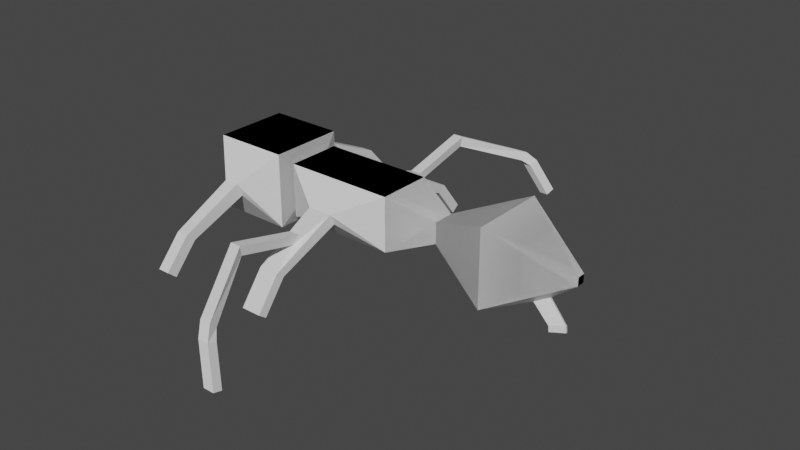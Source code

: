# Source: enemy1.blend  (saved by Blender 2.82.7; exported with 4.5.12 LTS)
import bpy
from mathutils import Matrix  # noqa: F401  (used for matrix-valued properties, if any)

bpy.ops.wm.read_factory_settings(use_empty=True)
scene = bpy.context.scene
scene.name = 'Scene'

# ---- collections
col_collection = bpy.data.collections.new('Collection'); scene.collection.children.link(col_collection)

# ---- materials (node trees are filled in below, after node groups)
mat_material = bpy.data.materials.new('Material')
mat_material.alpha_threshold = 0.0
mat_material.use_transparent_shadow = False
mat_material.line_color = (0.0, 0.0, 0.0, 1.0)

# ---- material node trees
mat_material.use_nodes = True; mat_material.node_tree.nodes.clear()
_N = mat_material.node_tree.nodes; _L = mat_material.node_tree.links
n0 = _N.new('ShaderNodeOutputMaterial'); n0.name = 'Material Output'; n0.location = (300, 300)
n1 = _N.new('ShaderNodeBsdfPrincipled'); n1.name = 'Principled BSDF'; n1.location = (10, 300)
n1.distribution = 'GGX'
n1.subsurface_method = 'BURLEY'
n1.inputs[2].default_value = 0.4
n1.inputs[3].default_value = 1.45
n1.inputs[27].default_value = (0.0, 0.0, 0.0, 1.0)
n1.inputs[28].default_value = 1.0
_L.new(n1.outputs[0], n0.inputs[0])
n0.is_active_output = True

# ---- world
world_world = bpy.data.worlds.new('World'); scene.world = world_world
world_world.use_nodes = True; world_world.node_tree.nodes.clear()
_N = world_world.node_tree.nodes; _L = world_world.node_tree.links
n0 = _N.new('ShaderNodeOutputWorld'); n0.name = 'World Output'; n0.location = (300, 300)
n1 = _N.new('ShaderNodeBackground'); n1.name = 'Background'; n1.location = (10, 300)
n1.inputs[0].default_value = (0.05088, 0.05088, 0.05088, 1.0)
_L.new(n1.outputs[0], n0.inputs[0])
n0.is_active_output = True
world_world.color = (0.05088, 0.05088, 0.05088)
world_world.use_sun_shadow = False
world_world.sun_shadow_jitter_overblur = 0.0

# ---- meshes
me_cube = bpy.data.meshes.new('Cube')
me_cube.from_pydata([(1.0, 1.0, 1.0), (1.0, 1.0, -1.0), (1.0, -1.0, 1.0), (1.0, -1.0, -1.0), (-1.0, 1.0, 1.0), (-1.0, 1.0, -1.0), (-1.0, -1.0, 1.0), (-1.0, -1.0, -1.0), (-0.1972, -1.56, -0.1426), (-0.1972, -1.718, 0.2191), (0.1972, -1.718, 0.2191), (0.1972, -1.56, -0.1426), (-0.1604, -3.145, -0.7752), (-0.1604, -3.385, -0.5617), (0.1604, -3.385, -0.5617), (0.1604, -3.145, -0.7752), (-0.1604, -3.813, -1.524), (-0.1604, -4.053, -1.311), (0.1604, -4.053, -1.311), (0.1604, -3.813, -1.524), (1.105, 0.602, 0.602), (1.105, 0.602, -0.602), (1.105, -0.602, 0.602), (1.105, -0.602, -0.602), (1.23, 0.731, 0.731), (1.23, 0.731, -0.731), (1.23, -0.731, 0.731), (1.23, -0.731, -0.731), (4.196, 0.731, 0.731), (4.196, 0.731, -0.731), (4.196, -0.731, 0.731), (4.196, -0.731, -0.731), (2.38, -1.386, 0.149), (2.38, -1.248, -0.149), (3.046, -1.386, 0.149), (3.046, -1.248, -0.149), (2.444, -3.13, -0.7125), (2.444, -2.921, -0.8743), (2.981, -3.13, -0.7125), (2.981, -2.921, -0.8743), (2.444, -3.76, -1.528), (2.444, -3.55, -1.689), (2.981, -3.76, -1.528), (2.981, -3.55, -1.689), (2.567, -2.24, -0.09549), (2.859, -2.24, -0.09549), (2.595, -2.419, -0.3011), (2.83, -2.419, -0.3011), (2.567, -4.067, 0.3531), (2.859, -4.067, 0.3531), (2.595, -4.013, 0.08586), (2.83, -4.013, 0.08586), (3.486, -5.839, -0.4294), (3.777, -5.839, -0.4294), (3.514, -5.645, -0.6213), (3.749, -5.645, -0.6213), (3.678, -6.091, -0.7041), (3.97, -6.091, -0.7041), (3.707, -5.833, -0.7911), (3.942, -5.833, -0.7911), (4.092, -6.397, -1.586), (4.383, -6.397, -1.586), (4.12, -6.139, -1.673), (4.355, -6.139, -1.673), (5.364, 0.2845, 0.2845), (5.364, 0.2845, -0.2845), (5.364, -0.2845, 0.2845), (5.364, -0.2845, -0.2845), (7.15, 1.031, 1.031), (7.15, 1.031, -1.031), (7.15, -1.031, 1.031), (7.15, -1.031, -1.031), (9.094, 0.1118, 0.1118), (9.094, 0.1118, -0.1118), (9.094, -0.1118, 0.1118), (9.094, -0.1118, -0.1118), (8.051, -0.178, -0.8548), (8.051, 0.178, -0.8548), (8.387, -0.0193, -0.6962), (8.387, 0.0193, -0.6962), (8.472, -0.178, -1.313), (8.472, 0.178, -1.313), (8.841, -0.0193, -1.275), (8.841, 0.0193, -1.275), (8.489, -0.178, -1.478), (8.489, 0.178, -1.478), (8.858, -0.0193, -1.439), (8.858, 0.0193, -1.439)], [], [(0, 4, 6, 2), (6, 7, 8, 9), (7, 6, 4, 5), (5, 1, 3, 7), (2, 3, 23, 22), (5, 4, 0, 1), (8, 11, 15, 12), (7, 3, 11, 8), (2, 6, 9, 10), (3, 2, 10, 11), (14, 13, 17, 18), (11, 10, 14, 15), (10, 9, 13, 14), (9, 8, 12, 13), (19, 18, 17, 16), (13, 12, 16, 17), (12, 15, 19, 16), (15, 14, 18, 19), (23, 21, 25, 27), (1, 0, 20, 21), (3, 1, 21, 23), (0, 2, 22, 20), (24, 26, 30, 28), (22, 23, 27, 26), (20, 22, 26, 24), (21, 20, 24, 25), (31, 29, 65, 67), (25, 24, 28, 29), (27, 25, 29, 31), (27, 31, 35, 33), (33, 35, 39, 37), (31, 30, 34, 35), (26, 27, 33, 32), (30, 26, 32, 34), (37, 39, 43, 41), (35, 34, 38, 39), (34, 32, 44, 45), (32, 33, 37, 36), (40, 41, 43, 42), (39, 38, 42, 43), (38, 36, 40, 42), (36, 37, 41, 40), (44, 46, 50, 48), (38, 34, 45, 47), (36, 38, 47, 46), (32, 36, 46, 44), (51, 49, 53, 55), (46, 47, 51, 50), (47, 45, 49, 51), (45, 44, 48, 49), (52, 54, 58, 56), (49, 48, 52, 53), (48, 50, 54, 52), (50, 51, 55, 54), (59, 57, 61, 63), (54, 55, 59, 58), (55, 53, 57, 59), (53, 52, 56, 57), (61, 60, 62, 63), (57, 56, 60, 61), (56, 58, 62, 60), (58, 59, 63, 62), (64, 66, 70, 68), (30, 31, 67, 66), (28, 30, 66, 64), (29, 28, 64, 65), (69, 68, 72, 73), (65, 64, 68, 69), (67, 65, 69, 71), (66, 67, 71, 70), (73, 72, 74, 75), (73, 75, 78, 79), (70, 71, 75, 74), (68, 70, 74, 72), (78, 76, 80, 82), (71, 69, 77, 76), (75, 71, 76, 78), (69, 73, 79, 77), (81, 83, 87, 85), (79, 78, 82, 83), (77, 79, 83, 81), (76, 77, 81, 80), (84, 85, 87, 86), (80, 81, 85, 84), (82, 80, 84, 86), (83, 82, 86, 87)])
_uv = me_cube.uv_layers.new(name='UVMap')
_uv.uv.foreach_set('vector', [0.625, 0.5, 0.875, 0.5, 0.875, 0.75, 0.625, 0.75, 0.625, 0.0, 0.375, 0.0, 0.375, 0.0, 0.625, 0.0, 0.375, 0.0, 0.625, 0.0, 0.625, 0.25, 0.375, 0.25, 0.125, 0.5, 0.375, 0.5, 0.375, 0.75, 0.125, 0.75, 0.625, 0.75, 0.375, 0.75, 0.375, 0.75, 0.625, 0.75, 0.375, 0.25, 0.625, 0.25, 0.625, 0.5, 0.375, 0.5, 0.125, 0.75, 0.375, 0.75, 0.375, 0.75, 0.125, 0.75, 0.125, 0.75, 0.375, 0.75, 0.375, 0.75, 0.125, 0.75, 0.625, 0.75, 0.875, 0.75, 0.875, 0.75, 0.625, 0.75, 0.375, 0.75, 0.625, 0.75, 0.625, 0.75, 0.375, 0.75, 0.625, 0.75, 0.875, 0.75, 0.875, 0.75, 0.625, 0.75, 0.375, 0.75, 0.625, 0.75, 0.625, 0.75, 0.375, 0.75, 0.625, 0.75, 0.875, 0.75, 0.875, 0.75, 0.625, 0.75, 0.625, 0.0, 0.375, 0.0, 0.375, 0.0, 0.625, 0.0, 0.375, 0.75, 0.625, 0.75, 0.625, 1.0, 0.375, 1.0, 0.625, 0.0, 0.375, 0.0, 0.375, 0.0, 0.625, 0.0, 0.125, 0.75, 0.375, 0.75, 0.375, 0.75, 0.125, 0.75, 0.375, 0.75, 0.625, 0.75, 0.625, 0.75, 0.375, 0.75, 0.375, 0.75, 0.375, 0.5, 0.375, 0.5, 0.375, 0.75, 0.375, 0.5, 0.625, 0.5, 0.625, 0.5, 0.375, 0.5, 0.375, 0.75, 0.375, 0.5, 0.375, 0.5, 0.375, 0.75, 0.625, 0.5, 0.625, 0.75, 0.625, 0.75, 0.625, 0.5, 0.625, 0.5, 0.625, 0.75, 0.625, 0.75, 0.625, 0.5, 0.625, 0.75, 0.375, 0.75, 0.375, 0.75, 0.625, 0.75, 0.625, 0.5, 0.625, 0.75, 0.625, 0.75, 0.625, 0.5, 0.375, 0.5, 0.625, 0.5, 0.625, 0.5, 0.375, 0.5, 0.375, 0.75, 0.375, 0.5, 0.375, 0.5, 0.375, 0.75, 0.375, 0.5, 0.625, 0.5, 0.625, 0.5, 0.375, 0.5, 0.375, 0.75, 0.375, 0.5, 0.375, 0.5, 0.375, 0.75, 0.375, 0.75, 0.375, 0.75, 0.375, 0.75, 0.375, 0.75, 0.375, 0.75, 0.375, 0.75, 0.375, 0.75, 0.375, 0.75, 0.375, 0.75, 0.625, 0.75, 0.625, 0.75, 0.375, 0.75, 0.625, 0.75, 0.375, 0.75, 0.375, 0.75, 0.625, 0.75, 0.625, 0.75, 0.625, 0.75, 0.625, 0.75, 0.625, 0.75, 0.375, 0.75, 0.375, 0.75, 0.375, 0.75, 0.375, 0.75, 0.375, 0.75, 0.625, 0.75, 0.625, 0.75, 0.375, 0.75, 0.625, 0.75, 0.625, 0.75, 0.625, 0.75, 0.625, 0.75, 0.625, 0.75, 0.375, 0.75, 0.375, 0.75, 0.625, 0.75, 0.625, 0.75, 0.375, 0.75, 0.375, 0.75, 0.625, 0.75, 0.375, 0.75, 0.625, 0.75, 0.625, 0.75, 0.375, 0.75, 0.625, 0.75, 0.625, 0.75, 0.625, 0.75, 0.625, 0.75, 0.625, 0.75, 0.375, 0.75, 0.375, 0.75, 0.625, 0.75, 0.625, 0.75, 0.625, 0.75, 0.625, 0.75, 0.625, 0.75, 0.625, 0.75, 0.625, 0.75, 0.625, 0.75, 0.625, 0.75, 0.625, 0.75, 0.625, 0.75, 0.625, 0.75, 0.625, 0.75, 0.625, 0.75, 0.625, 0.75, 0.625, 0.75, 0.625, 0.75, 0.625, 0.75, 0.625, 0.75, 0.625, 0.75, 0.625, 0.75, 0.625, 0.75, 0.625, 0.75, 0.625, 0.75, 0.625, 0.75, 0.625, 0.75, 0.625, 0.75, 0.625, 0.75, 0.625, 0.75, 0.625, 0.75, 0.625, 0.75, 0.625, 0.75, 0.625, 0.75, 0.625, 0.75, 0.625, 0.75, 0.625, 0.75, 0.625, 0.75, 0.625, 0.75, 0.625, 0.75, 0.625, 0.75, 0.625, 0.75, 0.625, 0.75, 0.625, 0.75, 0.625, 0.75, 0.625, 0.75, 0.625, 0.75, 0.625, 0.75, 0.625, 0.75, 0.625, 0.75, 0.625, 0.75, 0.625, 0.75, 0.625, 0.75, 0.625, 0.75, 0.625, 0.75, 0.625, 0.75, 0.625, 0.75, 0.625, 0.75, 0.625, 0.75, 0.625, 0.75, 0.625, 0.75, 0.625, 0.75, 0.625, 0.75, 0.625, 0.75, 0.625, 0.75, 0.625, 0.75, 0.625, 0.75, 0.625, 0.75, 0.625, 0.75, 0.625, 0.75, 0.625, 0.75, 0.625, 0.75, 0.625, 0.75, 0.625, 0.75, 0.625, 0.75, 0.625, 0.75, 0.625, 0.75, 0.625, 0.75, 0.625, 0.75, 0.625, 0.75, 0.625, 0.75, 0.625, 0.75, 0.625, 0.5, 0.625, 0.75, 0.625, 0.75, 0.625, 0.5, 0.625, 0.75, 0.375, 0.75, 0.375, 0.75, 0.625, 0.75, 0.625, 0.5, 0.625, 0.75, 0.625, 0.75, 0.625, 0.5, 0.375, 0.5, 0.625, 0.5, 0.625, 0.5, 0.375, 0.5, 0.375, 0.5, 0.625, 0.5, 0.625, 0.5, 0.375, 0.5, 0.375, 0.5, 0.625, 0.5, 0.625, 0.5, 0.375, 0.5, 0.375, 0.75, 0.375, 0.5, 0.375, 0.5, 0.375, 0.75, 0.625, 0.75, 0.375, 0.75, 0.375, 0.75, 0.625, 0.75, 0.375, 0.5, 0.625, 0.5, 0.625, 0.75, 0.375, 0.75, 0.375, 0.5, 0.375, 0.75, 0.375, 0.75, 0.375, 0.5, 0.625, 0.75, 0.375, 0.75, 0.375, 0.75, 0.625, 0.75, 0.625, 0.5, 0.625, 0.75, 0.625, 0.75, 0.625, 0.5, 0.375, 0.75, 0.375, 0.75, 0.375, 0.75, 0.375, 0.75, 0.375, 0.75, 0.375, 0.5, 0.375, 0.5, 0.375, 0.75, 0.375, 0.75, 0.375, 0.75, 0.375, 0.75, 0.375, 0.75, 0.375, 0.5, 0.375, 0.5, 0.375, 0.5, 0.375, 0.5, 0.375, 0.5, 0.375, 0.5, 0.375, 0.5, 0.375, 0.5, 0.375, 0.5, 0.375, 0.75, 0.375, 0.75, 0.375, 0.5, 0.375, 0.5, 0.375, 0.5, 0.375, 0.5, 0.375, 0.5, 0.375, 0.75, 0.375, 0.5, 0.375, 0.5, 0.375, 0.75, 0.375, 0.75, 0.375, 0.5, 0.375, 0.5, 0.375, 0.75, 0.375, 0.75, 0.375, 0.5, 0.375, 0.5, 0.375, 0.75, 0.375, 0.75, 0.375, 0.75, 0.375, 0.75, 0.375, 0.75, 0.375, 0.5, 0.375, 0.75, 0.375, 0.75, 0.375, 0.5])
me_cube.materials.append(mat_material)
me_cube.use_remesh_preserve_volume = False
me_cube.use_remesh_preserve_attributes = False
me_cube.use_mirror_vertex_groups = False
me_cube.update()

# ---- objects
ob_cube = bpy.data.objects.new('Cube', me_cube)

# ---- transforms, parenting, visibility, modifiers, constraints
ob_cube.location = (0.0, 0.0, 0.0)
ob_cube.lock_rotations_4d = False
ob_cube.empty_display_type = 'ARROWS'
ob_cube.lineart.crease_threshold = 0.0
_m = ob_cube.modifiers.new('Mirror', 'MIRROR')
_m.use_axis = (False, True, False)
_m.use_mirror_vertex_groups = False
_m.use_mirror_merge = False

# ---- collection membership
col_collection.objects.link(ob_cube)

# ---- scene / render settings (as saved in the file)
scene.frame_start = 1; scene.frame_end = 250; scene.frame_set(1)
scene.render.engine = 'BLENDER_EEVEE_NEXT'
scene.cycles.use_denoising = False
scene.cycles.samples = 128
scene.cycles.sampling_pattern = 'TABULATED_SOBOL'
scene.cycles.use_adaptive_sampling = False
scene.cycles.use_light_tree = False
scene.view_settings.view_transform = 'Filmic'
bpy.context.view_layer.update()

# ---- added for rendering (the .blend has no active camera and no usable light): camera, sun
cam_auto = bpy.data.cameras.new('AutoCamera')
cam_auto.lens = 50.0
cam_auto.sensor_width = 36.0
cam_auto.clip_end = 1000.0
ob_auto_camera = bpy.data.objects.new('AutoCamera', cam_auto)
scene.collection.objects.link(ob_auto_camera)
ob_auto_camera.location = (19.334, -18.3443, 11.9001)
ob_auto_camera.rotation_euler = (1.09748, -7.21219e-08, 0.694738)
scene.camera = ob_auto_camera
light_auto_sun = bpy.data.lights.new('AutoSun', 'SUN')
light_auto_sun.energy = 3.0
light_auto_sun.angle = 0.0523599
ob_auto_sun = bpy.data.objects.new('AutoSun', light_auto_sun)
scene.collection.objects.link(ob_auto_sun)
ob_auto_sun.rotation_euler = (0.872665, 0.174533, 0.523599)
bpy.context.view_layer.update()
